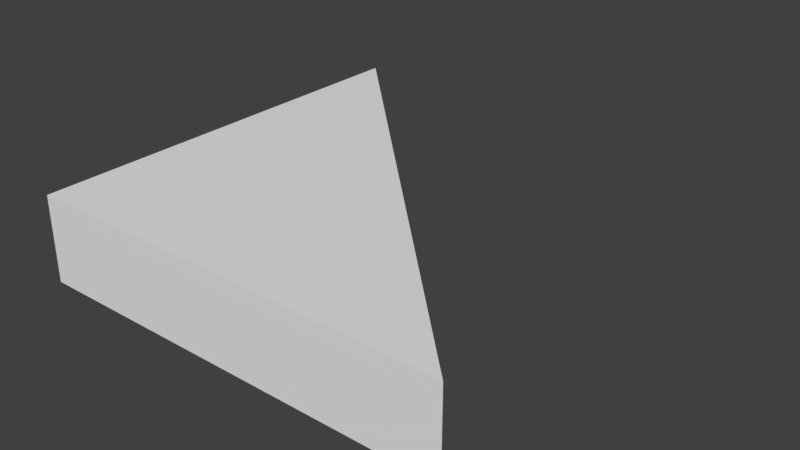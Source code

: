 # Source: FloorTri_1x1x0.2.blend  (saved by Blender 2.79.0; exported with 4.5.12 LTS)
import bpy
from mathutils import Matrix  # noqa: F401  (used for matrix-valued properties, if any)

bpy.ops.wm.read_factory_settings(use_empty=True)
scene = bpy.context.scene
scene.name = 'Scene'

# ---- collections
col_collection_1 = bpy.data.collections.new('Collection 1'); scene.collection.children.link(col_collection_1)

# ---- world
world_world = bpy.data.worlds.new('World'); scene.world = world_world
world_world.color = (0.05088, 0.05088, 0.05088)
world_world.use_sun_shadow = False
world_world.sun_shadow_jitter_overblur = 0.0
world_world.cycles.sampling_method = 'MANUAL'

# ---- meshes
me_floortri_1x1x0_2_a = bpy.data.meshes.new('FloorTri_1x1x0.2_A')
me_floortri_1x1x0_2_a.from_pydata([(1.0, -1.788e-07, -0.2), (1.192e-07, -8.941e-08, -0.2), (3.874e-07, 1.0, -0.2), (1.0, -4.47e-07, 0.0), (0.0, 0.0, 0.0), (2.384e-07, 1.0, 0.0)], [], [(3, 0, 2, 5), (5, 4, 3), (0, 3, 4, 1), (1, 4, 5, 2), (1, 2, 0)])
me_floortri_1x1x0_2_a.use_remesh_preserve_volume = False
me_floortri_1x1x0_2_a.use_remesh_preserve_attributes = False
me_floortri_1x1x0_2_a.use_mirror_vertex_groups = False
me_floortri_1x1x0_2_a.update()

# ---- objects
ob_floortri_1x1x0_2 = bpy.data.objects.new('FloorTri_1x1x0.2', me_floortri_1x1x0_2_a)

# ---- transforms, parenting, visibility, modifiers, constraints
ob_floortri_1x1x0_2.location = (0.0, 0.0, 0.0)
ob_floortri_1x1x0_2.lock_rotations_4d = False
ob_floortri_1x1x0_2.empty_display_type = 'ARROWS'
ob_floortri_1x1x0_2.lineart.crease_threshold = 0.0

# ---- collection membership
col_collection_1.objects.link(ob_floortri_1x1x0_2)

# ---- scene / render settings (as saved in the file)
scene.frame_start = 1; scene.frame_end = 250; scene.frame_set(1)
scene.render.engine = 'BLENDER_EEVEE_NEXT'
scene.render.resolution_percentage = 50
scene.render.dither_intensity = 0.0
scene.cycles.use_denoising = False
scene.cycles.samples = 128
scene.cycles.sampling_pattern = 'TABULATED_SOBOL'
scene.cycles.use_adaptive_sampling = False
scene.cycles.use_light_tree = False
scene.cycles.blur_glossy = 0.0
scene.cycles.sample_clamp_indirect = 0.0
scene.view_settings.view_transform = 'Standard'
bpy.context.view_layer.update()

# ---- added for rendering (the .blend has no active camera and no usable light): camera, sun
cam_auto = bpy.data.cameras.new('AutoCamera')
cam_auto.lens = 50.0
cam_auto.sensor_width = 36.0
cam_auto.clip_end = 1000.0
ob_auto_camera = bpy.data.objects.new('AutoCamera', cam_auto)
scene.collection.objects.link(ob_auto_camera)
ob_auto_camera.location = (1.82149, -1.08578, 0.957188)
ob_auto_camera.rotation_euler = (1.09748, -7.21219e-08, 0.694738)
scene.camera = ob_auto_camera
light_auto_sun = bpy.data.lights.new('AutoSun', 'SUN')
light_auto_sun.energy = 3.0
light_auto_sun.angle = 0.0523599
ob_auto_sun = bpy.data.objects.new('AutoSun', light_auto_sun)
scene.collection.objects.link(ob_auto_sun)
ob_auto_sun.rotation_euler = (0.872665, 0.174533, 0.523599)
bpy.context.view_layer.update()
